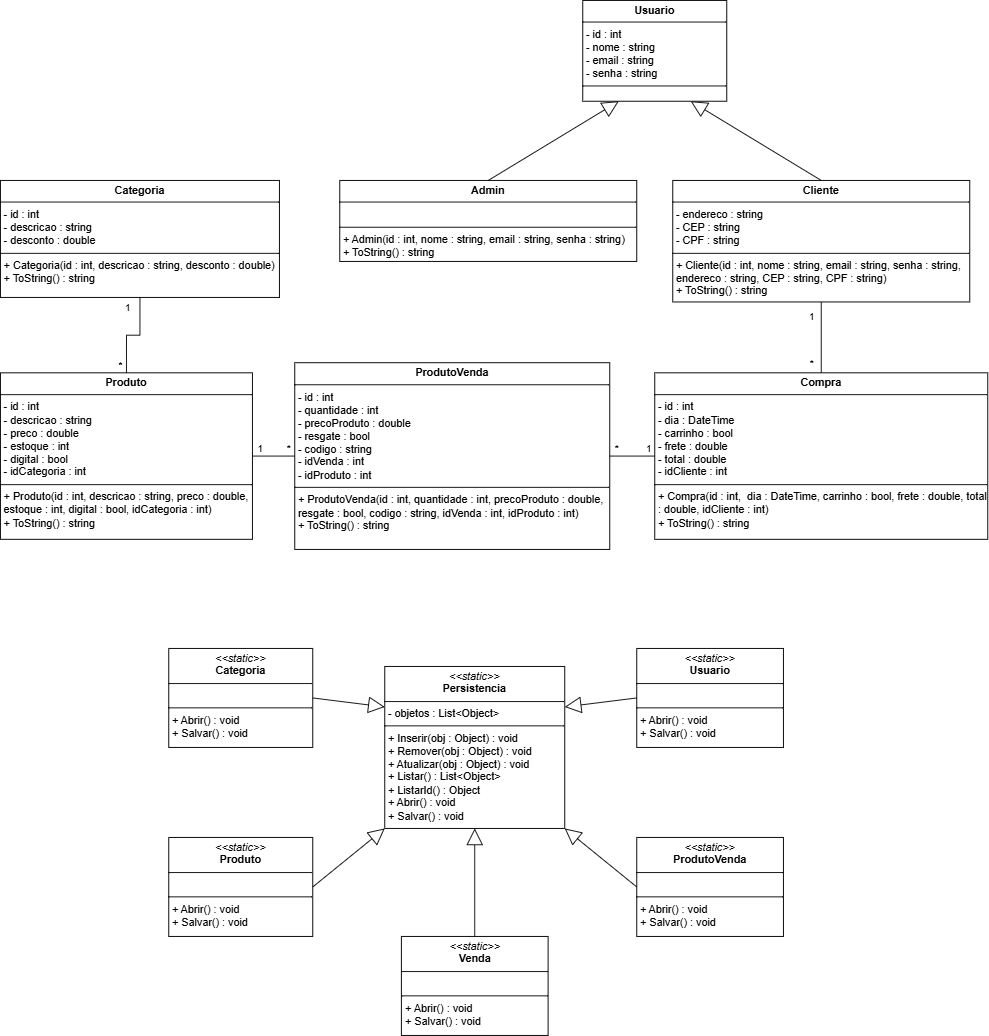

The diagram above was exported from draw.io. Its source (the exported page's mxGraphModel, read from the mxfile embedded in the PNG):
<mxGraphModel dx="1318" dy="551" grid="1" gridSize="10" guides="1" tooltips="1" connect="1" arrows="1" fold="1" page="1" pageScale="1" pageWidth="827" pageHeight="1169" math="0" shadow="0">
  <root>
    <mxCell id="0" />
    <mxCell id="1" parent="0" />
    <mxCell id="SBNCV7vgq4mWogAK497N-13" value="" style="endArrow=block;endSize=16;endFill=0;html=1;rounded=0;entryX=0.25;entryY=1;entryDx=0;entryDy=0;exitX=0.5;exitY=0;exitDx=0;exitDy=0;" parent="1" source="SBNCV7vgq4mWogAK497N-80" target="SBNCV7vgq4mWogAK497N-50" edge="1">
      <mxGeometry width="160" relative="1" as="geometry">
        <mxPoint x="650" y="290" as="sourcePoint" />
        <mxPoint x="815" y="208" as="targetPoint" />
        <mxPoint as="offset" />
      </mxGeometry>
    </mxCell>
    <mxCell id="SBNCV7vgq4mWogAK497N-14" value="" style="endArrow=block;endSize=16;endFill=0;html=1;rounded=0;entryX=0.75;entryY=1;entryDx=0;entryDy=0;exitX=0.5;exitY=0;exitDx=0;exitDy=0;" parent="1" source="SBNCV7vgq4mWogAK497N-41" target="SBNCV7vgq4mWogAK497N-50" edge="1">
      <mxGeometry width="160" relative="1" as="geometry">
        <mxPoint x="1005" y="220" as="sourcePoint" />
        <mxPoint x="905" y="208" as="targetPoint" />
        <mxPoint as="offset" />
      </mxGeometry>
    </mxCell>
    <mxCell id="SBNCV7vgq4mWogAK497N-15" value="&lt;p style=&quot;margin:0px;margin-top:4px;text-align:center;&quot;&gt;&lt;b&gt;Produto&lt;/b&gt;&lt;/p&gt;&lt;hr size=&quot;1&quot; style=&quot;border-style:solid;&quot;&gt;&lt;p style=&quot;margin:0px;margin-left:4px;&quot;&gt;- id : int&lt;/p&gt;&lt;p style=&quot;margin:0px;margin-left:4px;&quot;&gt;- descricao : string&lt;/p&gt;&lt;p style=&quot;margin:0px;margin-left:4px;&quot;&gt;- preco : double&lt;/p&gt;&lt;p style=&quot;margin:0px;margin-left:4px;&quot;&gt;- estoque : int&lt;/p&gt;&lt;p style=&quot;margin:0px;margin-left:4px;&quot;&gt;- digital : bool&lt;/p&gt;&lt;p style=&quot;margin:0px;margin-left:4px;&quot;&gt;- idCategoria : int&lt;/p&gt;&lt;hr size=&quot;1&quot; style=&quot;border-style:solid;&quot;&gt;&lt;p style=&quot;margin:0px;margin-left:4px;&quot;&gt;+ Produto(id : int, descricao : string, preco : double, estoque : int, digital : bool, idCategoria : int)&lt;/p&gt;&lt;p style=&quot;margin:0px;margin-left:4px;&quot;&gt;+ ToString() : string&lt;/p&gt;" style="verticalAlign=top;align=left;overflow=fill;html=1;whiteSpace=wrap;" parent="1" vertex="1">
      <mxGeometry x="133" y="493.75" width="280" height="185" as="geometry" />
    </mxCell>
    <mxCell id="SBNCV7vgq4mWogAK497N-18" value="&lt;p style=&quot;margin:0px;margin-top:4px;text-align:center;&quot;&gt;&lt;b&gt;Categoria&lt;/b&gt;&lt;/p&gt;&lt;hr size=&quot;1&quot; style=&quot;border-style:solid;&quot;&gt;&lt;p style=&quot;margin:0px;margin-left:4px;&quot;&gt;- id : int&lt;/p&gt;&lt;p style=&quot;margin:0px;margin-left:4px;&quot;&gt;- descricao : string&lt;/p&gt;&lt;p style=&quot;margin:0px;margin-left:4px;&quot;&gt;- desconto : double&lt;/p&gt;&lt;hr size=&quot;1&quot; style=&quot;border-style:solid;&quot;&gt;&lt;p style=&quot;margin:0px;margin-left:4px;&quot;&gt;+ Categoria(id : int, descricao : string, desconto : double)&lt;/p&gt;&lt;p style=&quot;margin:0px;margin-left:4px;&quot;&gt;+ ToString() : string&lt;/p&gt;" style="verticalAlign=top;align=left;overflow=fill;html=1;whiteSpace=wrap;" parent="1" vertex="1">
      <mxGeometry x="133" y="280" width="310" height="130" as="geometry" />
    </mxCell>
    <mxCell id="SBNCV7vgq4mWogAK497N-19" value="&lt;p style=&quot;margin:0px;margin-top:4px;text-align:center;&quot;&gt;&lt;b&gt;ProdutoVenda&lt;/b&gt;&lt;/p&gt;&lt;hr size=&quot;1&quot; style=&quot;border-style:solid;&quot;&gt;&lt;p style=&quot;margin:0px;margin-left:4px;&quot;&gt;- id : int&lt;/p&gt;&lt;p style=&quot;margin:0px;margin-left:4px;&quot;&gt;- quantidade : int&lt;/p&gt;&lt;p style=&quot;margin:0px;margin-left:4px;&quot;&gt;- precoProduto : double&lt;/p&gt;&lt;p style=&quot;margin:0px;margin-left:4px;&quot;&gt;- resgate : bool&lt;/p&gt;&lt;p style=&quot;margin:0px;margin-left:4px;&quot;&gt;- codigo : string&lt;/p&gt;&lt;p style=&quot;margin:0px;margin-left:4px;&quot;&gt;- idVenda : int&lt;/p&gt;&lt;p style=&quot;margin:0px;margin-left:4px;&quot;&gt;- idProduto : int&lt;/p&gt;&lt;hr size=&quot;1&quot; style=&quot;border-style:solid;&quot;&gt;&lt;p style=&quot;margin:0px;margin-left:4px;&quot;&gt;+ ProdutoVenda(id : int, quantidade : int, precoProduto : double, resgate : bool, codigo : string, idVenda : int, idProduto : int)&lt;/p&gt;&lt;p style=&quot;margin:0px;margin-left:4px;&quot;&gt;+ ToString() : string&lt;/p&gt;" style="verticalAlign=top;align=left;overflow=fill;html=1;whiteSpace=wrap;" parent="1" vertex="1">
      <mxGeometry x="460" y="482.5" width="350" height="207.5" as="geometry" />
    </mxCell>
    <mxCell id="SBNCV7vgq4mWogAK497N-21" value="&lt;p style=&quot;margin:0px;margin-top:4px;text-align:center;&quot;&gt;&lt;b&gt;Compra&lt;/b&gt;&lt;/p&gt;&lt;hr size=&quot;1&quot; style=&quot;border-style:solid;&quot;&gt;&lt;p style=&quot;margin:0px;margin-left:4px;&quot;&gt;- id : int&lt;/p&gt;&lt;p style=&quot;margin:0px;margin-left:4px;&quot;&gt;- dia : DateTime&lt;br&gt;&lt;/p&gt;&lt;p style=&quot;margin:0px;margin-left:4px;&quot;&gt;- carrinho : bool&lt;/p&gt;&lt;p style=&quot;margin:0px;margin-left:4px;&quot;&gt;- frete : double&lt;/p&gt;&lt;p style=&quot;margin:0px;margin-left:4px;&quot;&gt;- total : double&lt;/p&gt;&lt;p style=&quot;margin:0px;margin-left:4px;&quot;&gt;- idCliente : int&lt;/p&gt;&lt;hr size=&quot;1&quot; style=&quot;border-style:solid;&quot;&gt;&lt;p style=&quot;margin:0px;margin-left:4px;&quot;&gt;+ Compra(id : int,&amp;nbsp; dia : DateTime, carrinho : bool, frete : double, total : double, idCliente : int)&lt;/p&gt;&lt;p style=&quot;margin:0px;margin-left:4px;&quot;&gt;+ ToString() : string&lt;/p&gt;" style="verticalAlign=top;align=left;overflow=fill;html=1;whiteSpace=wrap;" parent="1" vertex="1">
      <mxGeometry x="860" y="493.75" width="370" height="185" as="geometry" />
    </mxCell>
    <mxCell id="SBNCV7vgq4mWogAK497N-32" value="" style="endArrow=none;html=1;edgeStyle=orthogonalEdgeStyle;rounded=0;entryX=0;entryY=0.5;entryDx=0;entryDy=0;exitX=1;exitY=0.5;exitDx=0;exitDy=0;" parent="1" source="SBNCV7vgq4mWogAK497N-15" target="SBNCV7vgq4mWogAK497N-19" edge="1">
      <mxGeometry relative="1" as="geometry">
        <mxPoint x="400" y="700" as="sourcePoint" />
        <mxPoint x="470" y="700" as="targetPoint" />
      </mxGeometry>
    </mxCell>
    <mxCell id="SBNCV7vgq4mWogAK497N-33" value="1" style="edgeLabel;resizable=0;html=1;align=left;verticalAlign=bottom;" parent="SBNCV7vgq4mWogAK497N-32" connectable="0" vertex="1">
      <mxGeometry x="-1" relative="1" as="geometry">
        <mxPoint x="4" as="offset" />
      </mxGeometry>
    </mxCell>
    <mxCell id="SBNCV7vgq4mWogAK497N-34" value="*" style="edgeLabel;resizable=0;html=1;align=right;verticalAlign=bottom;" parent="SBNCV7vgq4mWogAK497N-32" connectable="0" vertex="1">
      <mxGeometry x="1" relative="1" as="geometry">
        <mxPoint x="-4" as="offset" />
      </mxGeometry>
    </mxCell>
    <mxCell id="SBNCV7vgq4mWogAK497N-35" value="" style="endArrow=none;html=1;edgeStyle=orthogonalEdgeStyle;rounded=0;entryX=0;entryY=0.5;entryDx=0;entryDy=0;exitX=1;exitY=0.5;exitDx=0;exitDy=0;" parent="1" source="SBNCV7vgq4mWogAK497N-19" target="SBNCV7vgq4mWogAK497N-21" edge="1">
      <mxGeometry relative="1" as="geometry">
        <mxPoint x="780" y="710" as="sourcePoint" />
        <mxPoint x="860" y="710" as="targetPoint" />
      </mxGeometry>
    </mxCell>
    <mxCell id="SBNCV7vgq4mWogAK497N-36" value="*" style="edgeLabel;resizable=0;html=1;align=left;verticalAlign=bottom;" parent="SBNCV7vgq4mWogAK497N-35" connectable="0" vertex="1">
      <mxGeometry x="-1" relative="1" as="geometry">
        <mxPoint x="4" as="offset" />
      </mxGeometry>
    </mxCell>
    <mxCell id="SBNCV7vgq4mWogAK497N-37" value="1" style="edgeLabel;resizable=0;html=1;align=right;verticalAlign=bottom;" parent="SBNCV7vgq4mWogAK497N-35" connectable="0" vertex="1">
      <mxGeometry x="1" relative="1" as="geometry">
        <mxPoint x="-4" as="offset" />
      </mxGeometry>
    </mxCell>
    <mxCell id="SBNCV7vgq4mWogAK497N-41" value="&lt;p style=&quot;margin:0px;margin-top:4px;text-align:center;&quot;&gt;&lt;b&gt;Cliente&lt;/b&gt;&lt;/p&gt;&lt;hr size=&quot;1&quot; style=&quot;border-style:solid;&quot;&gt;&lt;p style=&quot;margin:0px;margin-left:4px;&quot;&gt;- endereco : string&lt;/p&gt;&lt;p style=&quot;margin:0px;margin-left:4px;&quot;&gt;-&amp;nbsp;&lt;span style=&quot;background-color: transparent; color: light-dark(rgb(0, 0, 0), rgb(255, 255, 255));&quot;&gt;CEP : string&lt;/span&gt;&lt;/p&gt;&lt;p style=&quot;margin:0px;margin-left:4px;&quot;&gt;&lt;span style=&quot;background-color: transparent; color: light-dark(rgb(0, 0, 0), rgb(255, 255, 255));&quot;&gt;-&amp;nbsp;&lt;/span&gt;&lt;span style=&quot;background-color: transparent; color: light-dark(rgb(0, 0, 0), rgb(255, 255, 255));&quot;&gt;CPF : string&lt;/span&gt;&lt;/p&gt;&lt;hr size=&quot;1&quot; style=&quot;border-style:solid;&quot;&gt;&lt;p style=&quot;margin:0px;margin-left:4px;&quot;&gt;+&amp;nbsp;&lt;span style=&quot;background-color: transparent; color: light-dark(rgb(0, 0, 0), rgb(255, 255, 255));&quot;&gt;Cliente(id : int, nome : string, email : string, senha : string, endereco : string, CEP : string, CPF : string)&lt;/span&gt;&lt;/p&gt;&lt;p style=&quot;margin:0px;margin-left:4px;&quot;&gt;&lt;span style=&quot;background-color: transparent; color: light-dark(rgb(0, 0, 0), rgb(255, 255, 255));&quot;&gt;+ ToString() : string&lt;/span&gt;&lt;/p&gt;" style="verticalAlign=top;align=left;overflow=fill;html=1;whiteSpace=wrap;" parent="1" vertex="1">
      <mxGeometry x="880" y="280" width="330" height="135" as="geometry" />
    </mxCell>
    <mxCell id="SBNCV7vgq4mWogAK497N-43" value="" style="endArrow=none;html=1;edgeStyle=orthogonalEdgeStyle;rounded=0;entryX=0.5;entryY=0;entryDx=0;entryDy=0;exitX=0.5;exitY=1;exitDx=0;exitDy=0;" parent="1" source="SBNCV7vgq4mWogAK497N-41" target="SBNCV7vgq4mWogAK497N-21" edge="1">
      <mxGeometry relative="1" as="geometry">
        <mxPoint x="950" y="420" as="sourcePoint" />
        <mxPoint x="1021" y="420" as="targetPoint" />
      </mxGeometry>
    </mxCell>
    <mxCell id="SBNCV7vgq4mWogAK497N-44" value="1" style="edgeLabel;resizable=0;html=1;align=left;verticalAlign=bottom;" parent="SBNCV7vgq4mWogAK497N-43" connectable="0" vertex="1">
      <mxGeometry x="-1" relative="1" as="geometry">
        <mxPoint x="-15" y="25" as="offset" />
      </mxGeometry>
    </mxCell>
    <mxCell id="SBNCV7vgq4mWogAK497N-45" value="*" style="edgeLabel;resizable=0;html=1;align=right;verticalAlign=bottom;" parent="SBNCV7vgq4mWogAK497N-43" connectable="0" vertex="1">
      <mxGeometry x="1" relative="1" as="geometry">
        <mxPoint x="-8" y="-2" as="offset" />
      </mxGeometry>
    </mxCell>
    <mxCell id="SBNCV7vgq4mWogAK497N-46" value="" style="endArrow=none;html=1;edgeStyle=orthogonalEdgeStyle;rounded=0;entryX=0.5;entryY=0;entryDx=0;entryDy=0;exitX=0.5;exitY=1;exitDx=0;exitDy=0;" parent="1" source="SBNCV7vgq4mWogAK497N-18" target="SBNCV7vgq4mWogAK497N-15" edge="1">
      <mxGeometry relative="1" as="geometry">
        <mxPoint x="244.5" y="450" as="sourcePoint" />
        <mxPoint x="301.5" y="450" as="targetPoint" />
      </mxGeometry>
    </mxCell>
    <mxCell id="SBNCV7vgq4mWogAK497N-47" value="1" style="edgeLabel;resizable=0;html=1;align=left;verticalAlign=bottom;" parent="SBNCV7vgq4mWogAK497N-46" connectable="0" vertex="1">
      <mxGeometry x="-1" relative="1" as="geometry">
        <mxPoint x="-18" y="20" as="offset" />
      </mxGeometry>
    </mxCell>
    <mxCell id="SBNCV7vgq4mWogAK497N-48" value="*" style="edgeLabel;resizable=0;html=1;align=right;verticalAlign=bottom;" parent="SBNCV7vgq4mWogAK497N-46" connectable="0" vertex="1">
      <mxGeometry x="1" relative="1" as="geometry">
        <mxPoint x="-4" as="offset" />
      </mxGeometry>
    </mxCell>
    <mxCell id="SBNCV7vgq4mWogAK497N-50" value="&lt;p style=&quot;margin:0px;margin-top:4px;text-align:center;&quot;&gt;&lt;b&gt;Usuario&lt;/b&gt;&lt;/p&gt;&lt;hr size=&quot;1&quot; style=&quot;border-style:solid;&quot;&gt;&lt;p style=&quot;margin:0px;margin-left:4px;&quot;&gt;- id : int&lt;/p&gt;&lt;p style=&quot;margin:0px;margin-left:4px;&quot;&gt;- nome : string&lt;/p&gt;&lt;p style=&quot;margin:0px;margin-left:4px;&quot;&gt;- email : string&lt;/p&gt;&lt;p style=&quot;margin:0px;margin-left:4px;&quot;&gt;- senha : string&lt;/p&gt;&lt;hr size=&quot;1&quot; style=&quot;border-style:solid;&quot;&gt;&lt;p style=&quot;margin:0px;margin-left:4px;&quot;&gt;&lt;br&gt;&lt;/p&gt;" style="verticalAlign=top;align=left;overflow=fill;html=1;whiteSpace=wrap;" parent="1" vertex="1">
      <mxGeometry x="780" y="80" width="160" height="112" as="geometry" />
    </mxCell>
    <mxCell id="SBNCV7vgq4mWogAK497N-60" value="&lt;p style=&quot;margin:0px;margin-top:4px;text-align:center;&quot;&gt;&lt;i&gt;&amp;lt;&amp;lt;static&amp;gt;&amp;gt;&lt;/i&gt;&lt;br&gt;&lt;b&gt;Persistencia&lt;/b&gt;&lt;/p&gt;&lt;hr size=&quot;1&quot; style=&quot;border-style:solid;&quot;&gt;&lt;p style=&quot;margin:0px;margin-left:4px;&quot;&gt;- objetos : List&amp;lt;Object&amp;gt;&lt;/p&gt;&lt;hr size=&quot;1&quot; style=&quot;border-style:solid;&quot;&gt;&lt;p style=&quot;margin:0px;margin-left:4px;&quot;&gt;+ Inserir(obj : Object) : void&lt;/p&gt;&lt;p style=&quot;margin:0px;margin-left:4px;&quot;&gt;+ Remover(obj : Object) : void&lt;/p&gt;&lt;p style=&quot;margin:0px;margin-left:4px;&quot;&gt;+ Atualizar(obj : Object) : void&lt;/p&gt;&lt;p style=&quot;margin:0px;margin-left:4px;&quot;&gt;+ Listar() : List&amp;lt;Object&amp;gt;&lt;/p&gt;&lt;p style=&quot;margin:0px;margin-left:4px;&quot;&gt;+ ListarId() : Object&lt;/p&gt;&lt;p style=&quot;margin:0px;margin-left:4px;&quot;&gt;+ Abrir() : void&lt;/p&gt;&lt;p style=&quot;margin:0px;margin-left:4px;&quot;&gt;+ Salvar() : void&lt;/p&gt;" style="verticalAlign=top;align=left;overflow=fill;html=1;whiteSpace=wrap;" parent="1" vertex="1">
      <mxGeometry x="560" y="820" width="200" height="180" as="geometry" />
    </mxCell>
    <mxCell id="SBNCV7vgq4mWogAK497N-63" value="&lt;p style=&quot;margin:0px;margin-top:4px;text-align:center;&quot;&gt;&lt;i&gt;&amp;lt;&amp;lt;static&amp;gt;&amp;gt;&lt;/i&gt;&lt;br&gt;&lt;b&gt;Usuario&lt;/b&gt;&lt;/p&gt;&lt;hr size=&quot;1&quot; style=&quot;border-style:solid;&quot;&gt;&lt;p style=&quot;margin:0px;margin-left:4px;&quot;&gt;&lt;br&gt;&lt;/p&gt;&lt;hr size=&quot;1&quot; style=&quot;border-style:solid;&quot;&gt;&lt;p style=&quot;margin:0px;margin-left:4px;&quot;&gt;&lt;span style=&quot;background-color: transparent; color: light-dark(rgb(0, 0, 0), rgb(255, 255, 255));&quot;&gt;+ Abrir() : void&lt;/span&gt;&lt;/p&gt;&lt;p style=&quot;margin:0px;margin-left:4px;&quot;&gt;+ Salvar() : void&lt;/p&gt;" style="verticalAlign=top;align=left;overflow=fill;html=1;whiteSpace=wrap;" parent="1" vertex="1">
      <mxGeometry x="840" y="800" width="163" height="110" as="geometry" />
    </mxCell>
    <mxCell id="SBNCV7vgq4mWogAK497N-76" value="&lt;p style=&quot;margin:0px;margin-top:4px;text-align:center;&quot;&gt;&lt;i&gt;&amp;lt;&amp;lt;static&amp;gt;&amp;gt;&lt;/i&gt;&lt;br&gt;&lt;b&gt;ProdutoVenda&lt;/b&gt;&lt;/p&gt;&lt;hr size=&quot;1&quot; style=&quot;border-style:solid;&quot;&gt;&lt;p style=&quot;margin:0px;margin-left:4px;&quot;&gt;&lt;br&gt;&lt;/p&gt;&lt;hr size=&quot;1&quot; style=&quot;border-style:solid;&quot;&gt;&lt;p style=&quot;margin:0px;margin-left:4px;&quot;&gt;&lt;span style=&quot;background-color: transparent; color: light-dark(rgb(0, 0, 0), rgb(255, 255, 255));&quot;&gt;+ Abrir() : void&lt;/span&gt;&lt;/p&gt;&lt;p style=&quot;margin:0px;margin-left:4px;&quot;&gt;+ Salvar() : void&lt;/p&gt;" style="verticalAlign=top;align=left;overflow=fill;html=1;whiteSpace=wrap;" parent="1" vertex="1">
      <mxGeometry x="840" y="1010" width="163" height="110" as="geometry" />
    </mxCell>
    <mxCell id="SBNCV7vgq4mWogAK497N-77" value="&lt;p style=&quot;margin:0px;margin-top:4px;text-align:center;&quot;&gt;&lt;i&gt;&amp;lt;&amp;lt;static&amp;gt;&amp;gt;&lt;/i&gt;&lt;br&gt;&lt;b&gt;Venda&lt;/b&gt;&lt;/p&gt;&lt;hr size=&quot;1&quot; style=&quot;border-style:solid;&quot;&gt;&lt;p style=&quot;margin:0px;margin-left:4px;&quot;&gt;&lt;br&gt;&lt;/p&gt;&lt;hr size=&quot;1&quot; style=&quot;border-style:solid;&quot;&gt;&lt;p style=&quot;margin:0px;margin-left:4px;&quot;&gt;&lt;span style=&quot;background-color: transparent; color: light-dark(rgb(0, 0, 0), rgb(255, 255, 255));&quot;&gt;+ Abrir() : void&lt;/span&gt;&lt;/p&gt;&lt;p style=&quot;margin:0px;margin-left:4px;&quot;&gt;+ Salvar() : void&lt;/p&gt;" style="verticalAlign=top;align=left;overflow=fill;html=1;whiteSpace=wrap;" parent="1" vertex="1">
      <mxGeometry x="578.5" y="1120" width="163" height="110" as="geometry" />
    </mxCell>
    <mxCell id="SBNCV7vgq4mWogAK497N-78" value="&lt;p style=&quot;margin:0px;margin-top:4px;text-align:center;&quot;&gt;&lt;i&gt;&amp;lt;&amp;lt;static&amp;gt;&amp;gt;&lt;/i&gt;&lt;br&gt;&lt;b&gt;Produto&lt;/b&gt;&lt;/p&gt;&lt;hr size=&quot;1&quot; style=&quot;border-style:solid;&quot;&gt;&lt;p style=&quot;margin:0px;margin-left:4px;&quot;&gt;&lt;br&gt;&lt;/p&gt;&lt;hr size=&quot;1&quot; style=&quot;border-style:solid;&quot;&gt;&lt;p style=&quot;margin:0px;margin-left:4px;&quot;&gt;&lt;span style=&quot;background-color: transparent; color: light-dark(rgb(0, 0, 0), rgb(255, 255, 255));&quot;&gt;+ Abrir() : void&lt;/span&gt;&lt;/p&gt;&lt;p style=&quot;margin:0px;margin-left:4px;&quot;&gt;+ Salvar() : void&lt;/p&gt;" style="verticalAlign=top;align=left;overflow=fill;html=1;whiteSpace=wrap;" parent="1" vertex="1">
      <mxGeometry x="320" y="1010" width="160" height="110" as="geometry" />
    </mxCell>
    <mxCell id="SBNCV7vgq4mWogAK497N-79" value="&lt;p style=&quot;margin:0px;margin-top:4px;text-align:center;&quot;&gt;&lt;i&gt;&amp;lt;&amp;lt;static&amp;gt;&amp;gt;&lt;/i&gt;&lt;br&gt;&lt;b&gt;Categoria&lt;/b&gt;&lt;/p&gt;&lt;hr size=&quot;1&quot; style=&quot;border-style:solid;&quot;&gt;&lt;p style=&quot;margin:0px;margin-left:4px;&quot;&gt;&lt;br&gt;&lt;/p&gt;&lt;hr size=&quot;1&quot; style=&quot;border-style:solid;&quot;&gt;&lt;p style=&quot;margin:0px;margin-left:4px;&quot;&gt;&lt;span style=&quot;background-color: transparent; color: light-dark(rgb(0, 0, 0), rgb(255, 255, 255));&quot;&gt;+ Abrir() : void&lt;/span&gt;&lt;/p&gt;&lt;p style=&quot;margin:0px;margin-left:4px;&quot;&gt;+ Salvar() : void&lt;/p&gt;" style="verticalAlign=top;align=left;overflow=fill;html=1;whiteSpace=wrap;" parent="1" vertex="1">
      <mxGeometry x="320" y="800" width="160" height="110" as="geometry" />
    </mxCell>
    <mxCell id="SBNCV7vgq4mWogAK497N-80" value="&lt;p style=&quot;margin:0px;margin-top:4px;text-align:center;&quot;&gt;&lt;b&gt;Admin&lt;/b&gt;&lt;/p&gt;&lt;hr size=&quot;1&quot; style=&quot;border-style:solid;&quot;&gt;&lt;p style=&quot;margin:0px;margin-left:4px;&quot;&gt;&lt;br&gt;&lt;/p&gt;&lt;hr size=&quot;1&quot; style=&quot;border-style:solid;&quot;&gt;&lt;p style=&quot;margin:0px;margin-left:4px;&quot;&gt;+&amp;nbsp;&lt;span style=&quot;background-color: transparent; color: light-dark(rgb(0, 0, 0), rgb(255, 255, 255));&quot;&gt;Admin(id : int, nome : string, email : string, senha : string)&lt;/span&gt;&lt;/p&gt;&lt;p style=&quot;margin:0px;margin-left:4px;&quot;&gt;&lt;span style=&quot;background-color: transparent; color: light-dark(rgb(0, 0, 0), rgb(255, 255, 255));&quot;&gt;+&amp;nbsp;&lt;/span&gt;&lt;span style=&quot;background-color: transparent; color: light-dark(rgb(0, 0, 0), rgb(255, 255, 255));&quot;&gt;ToString() : string&lt;/span&gt;&lt;/p&gt;&lt;div&gt;&lt;br&gt;&lt;/div&gt;" style="verticalAlign=top;align=left;overflow=fill;html=1;whiteSpace=wrap;" parent="1" vertex="1">
      <mxGeometry x="510" y="280" width="330" height="90" as="geometry" />
    </mxCell>
    <mxCell id="SBNCV7vgq4mWogAK497N-81" value="" style="endArrow=block;endSize=16;endFill=0;html=1;rounded=0;entryX=0;entryY=1;entryDx=0;entryDy=0;exitX=1;exitY=0.5;exitDx=0;exitDy=0;" parent="1" source="SBNCV7vgq4mWogAK497N-78" target="SBNCV7vgq4mWogAK497N-60" edge="1">
      <mxGeometry width="160" relative="1" as="geometry">
        <mxPoint x="480" y="1128" as="sourcePoint" />
        <mxPoint x="625" y="1040" as="targetPoint" />
        <mxPoint as="offset" />
      </mxGeometry>
    </mxCell>
    <mxCell id="SBNCV7vgq4mWogAK497N-82" value="" style="endArrow=block;endSize=16;endFill=0;html=1;rounded=0;entryX=0.5;entryY=1;entryDx=0;entryDy=0;exitX=0.5;exitY=0;exitDx=0;exitDy=0;" parent="1" source="SBNCV7vgq4mWogAK497N-77" target="SBNCV7vgq4mWogAK497N-60" edge="1">
      <mxGeometry width="160" relative="1" as="geometry">
        <mxPoint x="620" y="1097.5" as="sourcePoint" />
        <mxPoint x="700" y="1032.5" as="targetPoint" />
        <mxPoint as="offset" />
      </mxGeometry>
    </mxCell>
    <mxCell id="SBNCV7vgq4mWogAK497N-83" value="" style="endArrow=block;endSize=16;endFill=0;html=1;rounded=0;entryX=1;entryY=1;entryDx=0;entryDy=0;exitX=0;exitY=0.5;exitDx=0;exitDy=0;" parent="1" source="SBNCV7vgq4mWogAK497N-76" target="SBNCV7vgq4mWogAK497N-60" edge="1">
      <mxGeometry width="160" relative="1" as="geometry">
        <mxPoint x="750" y="1075" as="sourcePoint" />
        <mxPoint x="830" y="1010" as="targetPoint" />
        <mxPoint as="offset" />
      </mxGeometry>
    </mxCell>
    <mxCell id="SBNCV7vgq4mWogAK497N-84" value="" style="endArrow=block;endSize=16;endFill=0;html=1;rounded=0;entryX=1;entryY=0.25;entryDx=0;entryDy=0;exitX=0;exitY=0.5;exitDx=0;exitDy=0;" parent="1" source="SBNCV7vgq4mWogAK497N-63" target="SBNCV7vgq4mWogAK497N-60" edge="1">
      <mxGeometry width="160" relative="1" as="geometry">
        <mxPoint x="860" y="975" as="sourcePoint" />
        <mxPoint x="780" y="910" as="targetPoint" />
        <mxPoint as="offset" />
      </mxGeometry>
    </mxCell>
    <mxCell id="SBNCV7vgq4mWogAK497N-85" value="" style="endArrow=block;endSize=16;endFill=0;html=1;rounded=0;entryX=0;entryY=0.25;entryDx=0;entryDy=0;exitX=1;exitY=0.5;exitDx=0;exitDy=0;" parent="1" source="SBNCV7vgq4mWogAK497N-79" target="SBNCV7vgq4mWogAK497N-60" edge="1">
      <mxGeometry width="160" relative="1" as="geometry">
        <mxPoint x="560" y="870" as="sourcePoint" />
        <mxPoint x="480" y="880" as="targetPoint" />
        <mxPoint as="offset" />
      </mxGeometry>
    </mxCell>
  </root>
</mxGraphModel>